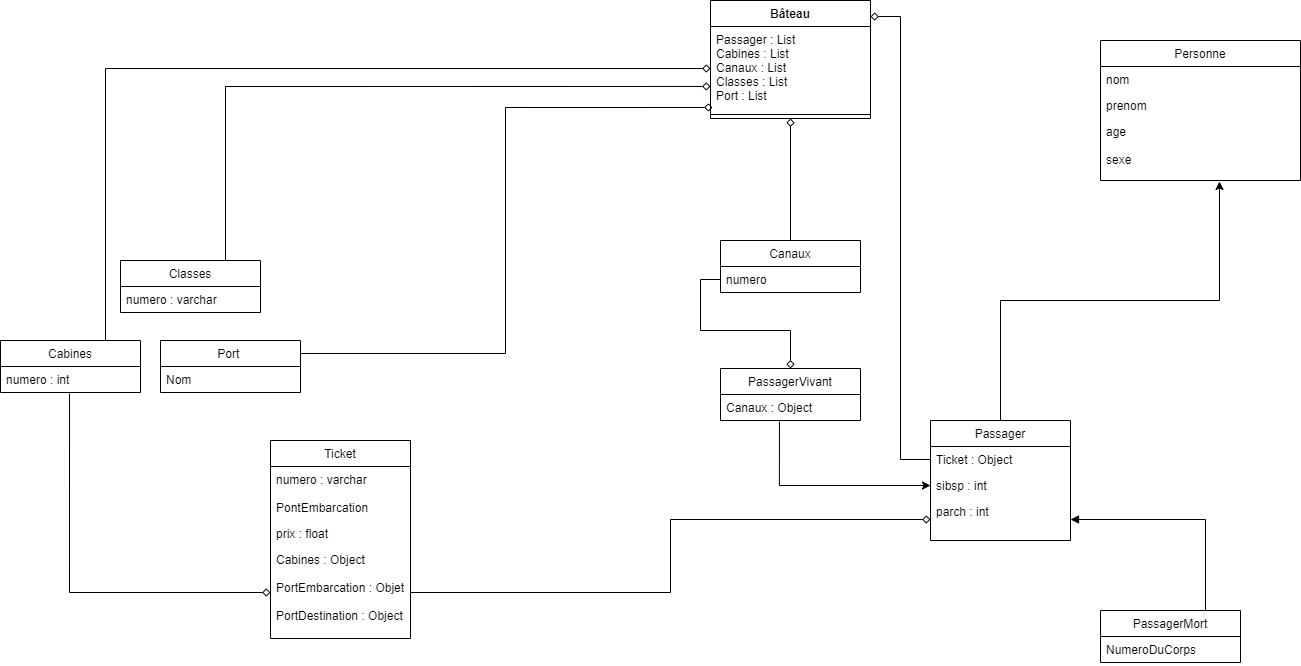

The diagram above was exported from draw.io. Its source (the exported page's mxGraphModel, read from the mxfile embedded in the PNG):
<mxGraphModel dx="2249" dy="1963" grid="1" gridSize="10" guides="1" tooltips="1" connect="1" arrows="1" fold="1" page="1" pageScale="1" pageWidth="827" pageHeight="1169" math="0" shadow="0">
  <root>
    <mxCell id="WIyWlLk6GJQsqaUBKTNV-0" />
    <mxCell id="WIyWlLk6GJQsqaUBKTNV-1" parent="WIyWlLk6GJQsqaUBKTNV-0" />
    <mxCell id="Ahs7-1-bXpwMGCERfKzN-0" value="Bâteau" style="swimlane;fontStyle=1;align=center;verticalAlign=top;childLayout=stackLayout;horizontal=1;startSize=26;horizontalStack=0;resizeParent=1;resizeParentMax=0;resizeLast=0;collapsible=1;marginBottom=0;" vertex="1" parent="WIyWlLk6GJQsqaUBKTNV-1">
      <mxGeometry x="510" y="-240" width="160" height="118" as="geometry" />
    </mxCell>
    <mxCell id="Ahs7-1-bXpwMGCERfKzN-1" value="Passager : List&#10;Cabines : List&#10;Canaux : List&#10;Classes : List&#10;Port : List" style="text;strokeColor=none;fillColor=none;align=left;verticalAlign=top;spacingLeft=4;spacingRight=4;overflow=hidden;rotatable=0;points=[[0,0.5],[1,0.5]];portConstraint=eastwest;" vertex="1" parent="Ahs7-1-bXpwMGCERfKzN-0">
      <mxGeometry y="26" width="160" height="84" as="geometry" />
    </mxCell>
    <mxCell id="Ahs7-1-bXpwMGCERfKzN-2" value="" style="line;strokeWidth=1;fillColor=none;align=left;verticalAlign=middle;spacingTop=-1;spacingLeft=3;spacingRight=3;rotatable=0;labelPosition=right;points=[];portConstraint=eastwest;" vertex="1" parent="Ahs7-1-bXpwMGCERfKzN-0">
      <mxGeometry y="110" width="160" height="8" as="geometry" />
    </mxCell>
    <mxCell id="Ahs7-1-bXpwMGCERfKzN-27" style="edgeStyle=orthogonalEdgeStyle;rounded=0;orthogonalLoop=1;jettySize=auto;html=1;exitX=0.75;exitY=0;exitDx=0;exitDy=0;endArrow=diamond;endFill=0;" edge="1" parent="WIyWlLk6GJQsqaUBKTNV-1" source="Ahs7-1-bXpwMGCERfKzN-5" target="Ahs7-1-bXpwMGCERfKzN-1">
      <mxGeometry relative="1" as="geometry" />
    </mxCell>
    <mxCell id="Ahs7-1-bXpwMGCERfKzN-5" value="Cabines" style="swimlane;fontStyle=0;childLayout=stackLayout;horizontal=1;startSize=26;fillColor=none;horizontalStack=0;resizeParent=1;resizeParentMax=0;resizeLast=0;collapsible=1;marginBottom=0;" vertex="1" parent="WIyWlLk6GJQsqaUBKTNV-1">
      <mxGeometry x="-200" y="100" width="140" height="52" as="geometry" />
    </mxCell>
    <mxCell id="Ahs7-1-bXpwMGCERfKzN-6" value="numero : int" style="text;strokeColor=none;fillColor=none;align=left;verticalAlign=top;spacingLeft=4;spacingRight=4;overflow=hidden;rotatable=0;points=[[0,0.5],[1,0.5]];portConstraint=eastwest;" vertex="1" parent="Ahs7-1-bXpwMGCERfKzN-5">
      <mxGeometry y="26" width="140" height="26" as="geometry" />
    </mxCell>
    <mxCell id="Ahs7-1-bXpwMGCERfKzN-62" style="edgeStyle=orthogonalEdgeStyle;rounded=0;orthogonalLoop=1;jettySize=auto;html=1;exitX=0.5;exitY=0;exitDx=0;exitDy=0;entryX=0.5;entryY=1;entryDx=0;entryDy=0;startArrow=none;startFill=0;endArrow=diamond;endFill=0;" edge="1" parent="WIyWlLk6GJQsqaUBKTNV-1" source="Ahs7-1-bXpwMGCERfKzN-9" target="Ahs7-1-bXpwMGCERfKzN-0">
      <mxGeometry relative="1" as="geometry" />
    </mxCell>
    <mxCell id="Ahs7-1-bXpwMGCERfKzN-9" value="Canaux" style="swimlane;fontStyle=0;childLayout=stackLayout;horizontal=1;startSize=26;fillColor=none;horizontalStack=0;resizeParent=1;resizeParentMax=0;resizeLast=0;collapsible=1;marginBottom=0;" vertex="1" parent="WIyWlLk6GJQsqaUBKTNV-1">
      <mxGeometry x="520" width="140" height="52" as="geometry" />
    </mxCell>
    <mxCell id="Ahs7-1-bXpwMGCERfKzN-10" value="numero" style="text;strokeColor=none;fillColor=none;align=left;verticalAlign=top;spacingLeft=4;spacingRight=4;overflow=hidden;rotatable=0;points=[[0,0.5],[1,0.5]];portConstraint=eastwest;" vertex="1" parent="Ahs7-1-bXpwMGCERfKzN-9">
      <mxGeometry y="26" width="140" height="26" as="geometry" />
    </mxCell>
    <mxCell id="Ahs7-1-bXpwMGCERfKzN-57" style="edgeStyle=orthogonalEdgeStyle;rounded=0;orthogonalLoop=1;jettySize=auto;html=1;exitX=0.75;exitY=0;exitDx=0;exitDy=0;entryX=0;entryY=0.714;entryDx=0;entryDy=0;entryPerimeter=0;endArrow=diamond;endFill=0;" edge="1" parent="WIyWlLk6GJQsqaUBKTNV-1" source="Ahs7-1-bXpwMGCERfKzN-13" target="Ahs7-1-bXpwMGCERfKzN-1">
      <mxGeometry relative="1" as="geometry" />
    </mxCell>
    <mxCell id="Ahs7-1-bXpwMGCERfKzN-13" value="Classes" style="swimlane;fontStyle=0;childLayout=stackLayout;horizontal=1;startSize=26;fillColor=none;horizontalStack=0;resizeParent=1;resizeParentMax=0;resizeLast=0;collapsible=1;marginBottom=0;" vertex="1" parent="WIyWlLk6GJQsqaUBKTNV-1">
      <mxGeometry x="-80" y="20" width="140" height="52" as="geometry" />
    </mxCell>
    <mxCell id="Ahs7-1-bXpwMGCERfKzN-14" value="numero : varchar" style="text;strokeColor=none;fillColor=none;align=left;verticalAlign=top;spacingLeft=4;spacingRight=4;overflow=hidden;rotatable=0;points=[[0,0.5],[1,0.5]];portConstraint=eastwest;" vertex="1" parent="Ahs7-1-bXpwMGCERfKzN-13">
      <mxGeometry y="26" width="140" height="26" as="geometry" />
    </mxCell>
    <mxCell id="Ahs7-1-bXpwMGCERfKzN-56" style="edgeStyle=orthogonalEdgeStyle;rounded=0;orthogonalLoop=1;jettySize=auto;html=1;exitX=1;exitY=0.25;exitDx=0;exitDy=0;entryX=0.013;entryY=0.964;entryDx=0;entryDy=0;entryPerimeter=0;endArrow=diamond;endFill=0;" edge="1" parent="WIyWlLk6GJQsqaUBKTNV-1" source="Ahs7-1-bXpwMGCERfKzN-17" target="Ahs7-1-bXpwMGCERfKzN-1">
      <mxGeometry relative="1" as="geometry" />
    </mxCell>
    <mxCell id="Ahs7-1-bXpwMGCERfKzN-17" value="Port " style="swimlane;fontStyle=0;childLayout=stackLayout;horizontal=1;startSize=26;fillColor=none;horizontalStack=0;resizeParent=1;resizeParentMax=0;resizeLast=0;collapsible=1;marginBottom=0;" vertex="1" parent="WIyWlLk6GJQsqaUBKTNV-1">
      <mxGeometry x="-40" y="100" width="140" height="52" as="geometry" />
    </mxCell>
    <mxCell id="Ahs7-1-bXpwMGCERfKzN-18" value="Nom" style="text;strokeColor=none;fillColor=none;align=left;verticalAlign=top;spacingLeft=4;spacingRight=4;overflow=hidden;rotatable=0;points=[[0,0.5],[1,0.5]];portConstraint=eastwest;" vertex="1" parent="Ahs7-1-bXpwMGCERfKzN-17">
      <mxGeometry y="26" width="140" height="26" as="geometry" />
    </mxCell>
    <mxCell id="Ahs7-1-bXpwMGCERfKzN-21" value="Personne" style="swimlane;fontStyle=0;childLayout=stackLayout;horizontal=1;startSize=26;fillColor=none;horizontalStack=0;resizeParent=1;resizeParentMax=0;resizeLast=0;collapsible=1;marginBottom=0;" vertex="1" parent="WIyWlLk6GJQsqaUBKTNV-1">
      <mxGeometry x="900" y="-200" width="200" height="140" as="geometry" />
    </mxCell>
    <mxCell id="Ahs7-1-bXpwMGCERfKzN-22" value="nom" style="text;strokeColor=none;fillColor=none;align=left;verticalAlign=top;spacingLeft=4;spacingRight=4;overflow=hidden;rotatable=0;points=[[0,0.5],[1,0.5]];portConstraint=eastwest;" vertex="1" parent="Ahs7-1-bXpwMGCERfKzN-21">
      <mxGeometry y="26" width="200" height="26" as="geometry" />
    </mxCell>
    <mxCell id="Ahs7-1-bXpwMGCERfKzN-23" value="prenom" style="text;strokeColor=none;fillColor=none;align=left;verticalAlign=top;spacingLeft=4;spacingRight=4;overflow=hidden;rotatable=0;points=[[0,0.5],[1,0.5]];portConstraint=eastwest;" vertex="1" parent="Ahs7-1-bXpwMGCERfKzN-21">
      <mxGeometry y="52" width="200" height="26" as="geometry" />
    </mxCell>
    <mxCell id="Ahs7-1-bXpwMGCERfKzN-24" value="age&#10;&#10;sexe&#10;&#10;" style="text;strokeColor=none;fillColor=none;align=left;verticalAlign=top;spacingLeft=4;spacingRight=4;overflow=hidden;rotatable=0;points=[[0,0.5],[1,0.5]];portConstraint=eastwest;" vertex="1" parent="Ahs7-1-bXpwMGCERfKzN-21">
      <mxGeometry y="78" width="200" height="62" as="geometry" />
    </mxCell>
    <mxCell id="Ahs7-1-bXpwMGCERfKzN-35" style="edgeStyle=orthogonalEdgeStyle;rounded=0;orthogonalLoop=1;jettySize=auto;html=1;exitX=0.5;exitY=0;exitDx=0;exitDy=0;entryX=0.595;entryY=1.016;entryDx=0;entryDy=0;entryPerimeter=0;endArrow=classic;endFill=1;" edge="1" parent="WIyWlLk6GJQsqaUBKTNV-1" source="Ahs7-1-bXpwMGCERfKzN-31" target="Ahs7-1-bXpwMGCERfKzN-24">
      <mxGeometry relative="1" as="geometry" />
    </mxCell>
    <mxCell id="Ahs7-1-bXpwMGCERfKzN-31" value="Passager" style="swimlane;fontStyle=0;childLayout=stackLayout;horizontal=1;startSize=26;fillColor=none;horizontalStack=0;resizeParent=1;resizeParentMax=0;resizeLast=0;collapsible=1;marginBottom=0;" vertex="1" parent="WIyWlLk6GJQsqaUBKTNV-1">
      <mxGeometry x="730" y="180" width="140" height="120" as="geometry" />
    </mxCell>
    <mxCell id="Ahs7-1-bXpwMGCERfKzN-32" value="Ticket : Object" style="text;strokeColor=none;fillColor=none;align=left;verticalAlign=top;spacingLeft=4;spacingRight=4;overflow=hidden;rotatable=0;points=[[0,0.5],[1,0.5]];portConstraint=eastwest;" vertex="1" parent="Ahs7-1-bXpwMGCERfKzN-31">
      <mxGeometry y="26" width="140" height="26" as="geometry" />
    </mxCell>
    <mxCell id="Ahs7-1-bXpwMGCERfKzN-33" value="sibsp : int" style="text;strokeColor=none;fillColor=none;align=left;verticalAlign=top;spacingLeft=4;spacingRight=4;overflow=hidden;rotatable=0;points=[[0,0.5],[1,0.5]];portConstraint=eastwest;" vertex="1" parent="Ahs7-1-bXpwMGCERfKzN-31">
      <mxGeometry y="52" width="140" height="26" as="geometry" />
    </mxCell>
    <mxCell id="Ahs7-1-bXpwMGCERfKzN-34" value="parch : int&#10;" style="text;strokeColor=none;fillColor=none;align=left;verticalAlign=top;spacingLeft=4;spacingRight=4;overflow=hidden;rotatable=0;points=[[0,0.5],[1,0.5]];portConstraint=eastwest;" vertex="1" parent="Ahs7-1-bXpwMGCERfKzN-31">
      <mxGeometry y="78" width="140" height="42" as="geometry" />
    </mxCell>
    <mxCell id="Ahs7-1-bXpwMGCERfKzN-36" style="edgeStyle=orthogonalEdgeStyle;rounded=0;orthogonalLoop=1;jettySize=auto;html=1;exitX=0;exitY=0.5;exitDx=0;exitDy=0;entryX=1;entryY=0.136;entryDx=0;entryDy=0;entryPerimeter=0;endArrow=diamond;endFill=0;" edge="1" parent="WIyWlLk6GJQsqaUBKTNV-1" source="Ahs7-1-bXpwMGCERfKzN-32" target="Ahs7-1-bXpwMGCERfKzN-0">
      <mxGeometry relative="1" as="geometry" />
    </mxCell>
    <mxCell id="Ahs7-1-bXpwMGCERfKzN-37" value="Ticket" style="swimlane;fontStyle=0;childLayout=stackLayout;horizontal=1;startSize=26;fillColor=none;horizontalStack=0;resizeParent=1;resizeParentMax=0;resizeLast=0;collapsible=1;marginBottom=0;" vertex="1" parent="WIyWlLk6GJQsqaUBKTNV-1">
      <mxGeometry x="70" y="200" width="140" height="198" as="geometry" />
    </mxCell>
    <mxCell id="Ahs7-1-bXpwMGCERfKzN-38" value="numero : varchar&#10;&#10;PontEmbarcation" style="text;strokeColor=none;fillColor=none;align=left;verticalAlign=top;spacingLeft=4;spacingRight=4;overflow=hidden;rotatable=0;points=[[0,0.5],[1,0.5]];portConstraint=eastwest;" vertex="1" parent="Ahs7-1-bXpwMGCERfKzN-37">
      <mxGeometry y="26" width="140" height="54" as="geometry" />
    </mxCell>
    <mxCell id="Ahs7-1-bXpwMGCERfKzN-39" value="prix : float" style="text;strokeColor=none;fillColor=none;align=left;verticalAlign=top;spacingLeft=4;spacingRight=4;overflow=hidden;rotatable=0;points=[[0,0.5],[1,0.5]];portConstraint=eastwest;" vertex="1" parent="Ahs7-1-bXpwMGCERfKzN-37">
      <mxGeometry y="80" width="140" height="26" as="geometry" />
    </mxCell>
    <mxCell id="Ahs7-1-bXpwMGCERfKzN-40" value="Cabines : Object&#10;&#10;PortEmbarcation : Objet&#10;&#10;PortDestination : Object" style="text;strokeColor=none;fillColor=none;align=left;verticalAlign=top;spacingLeft=4;spacingRight=4;overflow=hidden;rotatable=0;points=[[0,0.5],[1,0.5]];portConstraint=eastwest;" vertex="1" parent="Ahs7-1-bXpwMGCERfKzN-37">
      <mxGeometry y="106" width="140" height="92" as="geometry" />
    </mxCell>
    <mxCell id="Ahs7-1-bXpwMGCERfKzN-41" style="edgeStyle=orthogonalEdgeStyle;rounded=0;orthogonalLoop=1;jettySize=auto;html=1;exitX=0;exitY=0.5;exitDx=0;exitDy=0;entryX=0.493;entryY=1.038;entryDx=0;entryDy=0;entryPerimeter=0;endArrow=none;endFill=0;startArrow=diamond;startFill=0;" edge="1" parent="WIyWlLk6GJQsqaUBKTNV-1" source="Ahs7-1-bXpwMGCERfKzN-40" target="Ahs7-1-bXpwMGCERfKzN-6">
      <mxGeometry relative="1" as="geometry" />
    </mxCell>
    <mxCell id="Ahs7-1-bXpwMGCERfKzN-47" style="edgeStyle=orthogonalEdgeStyle;rounded=0;orthogonalLoop=1;jettySize=auto;html=1;exitX=0.75;exitY=0;exitDx=0;exitDy=0;entryX=1;entryY=0.5;entryDx=0;entryDy=0;endArrow=block;endFill=1;" edge="1" parent="WIyWlLk6GJQsqaUBKTNV-1" source="Ahs7-1-bXpwMGCERfKzN-43" target="Ahs7-1-bXpwMGCERfKzN-34">
      <mxGeometry relative="1" as="geometry" />
    </mxCell>
    <mxCell id="Ahs7-1-bXpwMGCERfKzN-43" value="PassagerMort" style="swimlane;fontStyle=0;childLayout=stackLayout;horizontal=1;startSize=26;fillColor=none;horizontalStack=0;resizeParent=1;resizeParentMax=0;resizeLast=0;collapsible=1;marginBottom=0;" vertex="1" parent="WIyWlLk6GJQsqaUBKTNV-1">
      <mxGeometry x="900" y="370" width="140" height="52" as="geometry" />
    </mxCell>
    <mxCell id="Ahs7-1-bXpwMGCERfKzN-45" value="NumeroDuCorps" style="text;strokeColor=none;fillColor=none;align=left;verticalAlign=top;spacingLeft=4;spacingRight=4;overflow=hidden;rotatable=0;points=[[0,0.5],[1,0.5]];portConstraint=eastwest;" vertex="1" parent="Ahs7-1-bXpwMGCERfKzN-43">
      <mxGeometry y="26" width="140" height="26" as="geometry" />
    </mxCell>
    <mxCell id="Ahs7-1-bXpwMGCERfKzN-64" style="edgeStyle=orthogonalEdgeStyle;rounded=0;orthogonalLoop=1;jettySize=auto;html=1;exitX=0.5;exitY=0;exitDx=0;exitDy=0;entryX=0;entryY=0.5;entryDx=0;entryDy=0;startArrow=diamond;startFill=0;endArrow=none;endFill=0;" edge="1" parent="WIyWlLk6GJQsqaUBKTNV-1" source="Ahs7-1-bXpwMGCERfKzN-48" target="Ahs7-1-bXpwMGCERfKzN-10">
      <mxGeometry relative="1" as="geometry" />
    </mxCell>
    <mxCell id="Ahs7-1-bXpwMGCERfKzN-48" value="PassagerVivant" style="swimlane;fontStyle=0;childLayout=stackLayout;horizontal=1;startSize=26;fillColor=none;horizontalStack=0;resizeParent=1;resizeParentMax=0;resizeLast=0;collapsible=1;marginBottom=0;" vertex="1" parent="WIyWlLk6GJQsqaUBKTNV-1">
      <mxGeometry x="520" y="128" width="140" height="52" as="geometry" />
    </mxCell>
    <mxCell id="Ahs7-1-bXpwMGCERfKzN-49" value="Canaux : Object" style="text;strokeColor=none;fillColor=none;align=left;verticalAlign=top;spacingLeft=4;spacingRight=4;overflow=hidden;rotatable=0;points=[[0,0.5],[1,0.5]];portConstraint=eastwest;" vertex="1" parent="Ahs7-1-bXpwMGCERfKzN-48">
      <mxGeometry y="26" width="140" height="26" as="geometry" />
    </mxCell>
    <mxCell id="Ahs7-1-bXpwMGCERfKzN-59" style="edgeStyle=orthogonalEdgeStyle;rounded=0;orthogonalLoop=1;jettySize=auto;html=1;exitX=1;exitY=0.5;exitDx=0;exitDy=0;entryX=0;entryY=0.5;entryDx=0;entryDy=0;endArrow=diamond;endFill=0;" edge="1" parent="WIyWlLk6GJQsqaUBKTNV-1" source="Ahs7-1-bXpwMGCERfKzN-40" target="Ahs7-1-bXpwMGCERfKzN-34">
      <mxGeometry relative="1" as="geometry" />
    </mxCell>
    <mxCell id="Ahs7-1-bXpwMGCERfKzN-60" style="edgeStyle=orthogonalEdgeStyle;rounded=0;orthogonalLoop=1;jettySize=auto;html=1;exitX=0;exitY=0.5;exitDx=0;exitDy=0;entryX=0.421;entryY=1.038;entryDx=0;entryDy=0;entryPerimeter=0;endArrow=none;endFill=0;startArrow=classic;startFill=1;" edge="1" parent="WIyWlLk6GJQsqaUBKTNV-1" source="Ahs7-1-bXpwMGCERfKzN-33" target="Ahs7-1-bXpwMGCERfKzN-49">
      <mxGeometry relative="1" as="geometry" />
    </mxCell>
  </root>
</mxGraphModel>